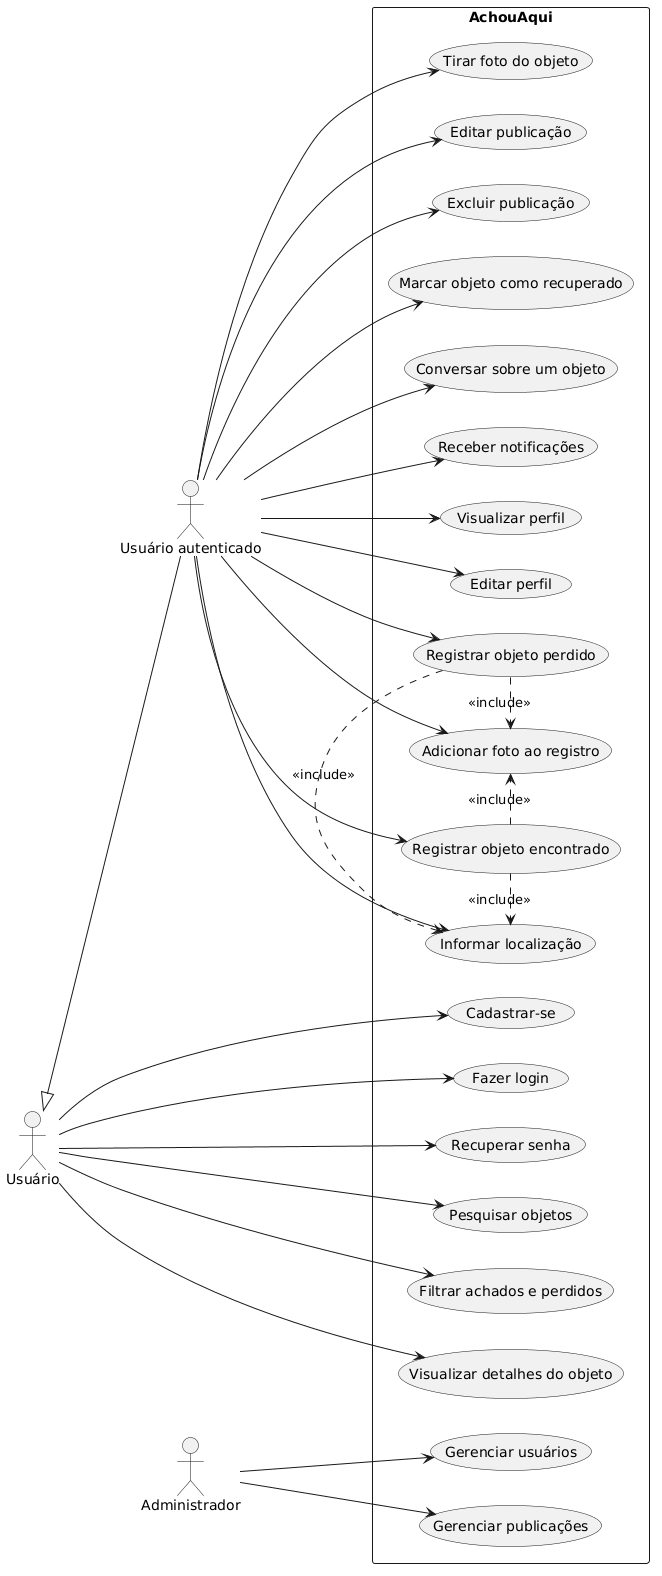

The diagram above was rendered by PlantUML. Its source (embedded in the PNG):
@startuml
left to right direction

actor "Usuário" as Usuario
actor "Usuário autenticado" as UsuarioAuth
actor "Administrador" as Admin

Usuario <|-- UsuarioAuth

rectangle "AchouAqui" {

    usecase "Cadastrar-se" as UC01
    usecase "Fazer login" as UC02
    usecase "Recuperar senha" as UC03

    usecase "Pesquisar objetos" as UC04
    usecase "Filtrar achados e perdidos" as UC05
    usecase "Visualizar detalhes do objeto" as UC06

    usecase "Registrar objeto perdido" as UC07
    usecase "Registrar objeto encontrado" as UC08
    usecase "Adicionar foto ao registro" as UC09
    usecase "Tirar foto do objeto" as UC10
    usecase "Informar localização" as UC11

    usecase "Editar publicação" as UC12
    usecase "Excluir publicação" as UC13
    usecase "Marcar objeto como recuperado" as UC14

    usecase "Conversar sobre um objeto" as UC15
    usecase "Receber notificações" as UC16

    usecase "Visualizar perfil" as UC17
    usecase "Editar perfil" as UC18

    usecase "Gerenciar usuários" as UC19
    usecase "Gerenciar publicações" as UC20
}

Usuario --> UC01
Usuario --> UC02
Usuario --> UC03
Usuario --> UC04
Usuario --> UC05
Usuario --> UC06

UsuarioAuth --> UC07
UsuarioAuth --> UC08
UsuarioAuth --> UC09
UsuarioAuth --> UC10
UsuarioAuth --> UC11
UsuarioAuth --> UC12
UsuarioAuth --> UC13
UsuarioAuth --> UC14
UsuarioAuth --> UC15
UsuarioAuth --> UC16
UsuarioAuth --> UC17
UsuarioAuth --> UC18

Admin --> UC19
Admin --> UC20

UC07 .> UC09 : <<include>>
UC08 .> UC09 : <<include>>

UC07 .> UC11 : <<include>>
UC08 .> UC11 : <<include>>
@enduml